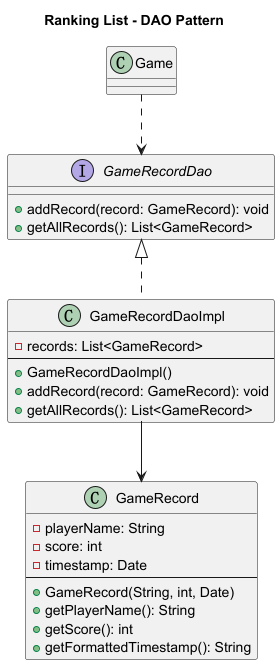

The diagram above was rendered by PlantUML. Its source (embedded in the PNG):
@startuml
title "Ranking List - DAO Pattern"

class Game {
}

class GameRecord {
    - playerName: String
    - score: int
    - timestamp: Date
    --
    + GameRecord(String, int, Date)
    + getPlayerName(): String
    + getScore(): int
    + getFormattedTimestamp(): String
}

interface GameRecordDao {
    + addRecord(record: GameRecord): void
    + getAllRecords(): List<GameRecord>
}

class GameRecordDaoImpl {
    - records: List<GameRecord>
    --
    + GameRecordDaoImpl()
    + addRecord(record: GameRecord): void
    + getAllRecords(): List<GameRecord>
}


GameRecordDao <|.. GameRecordDaoImpl
Game ..> GameRecordDao
GameRecordDaoImpl --> GameRecord

@enduml